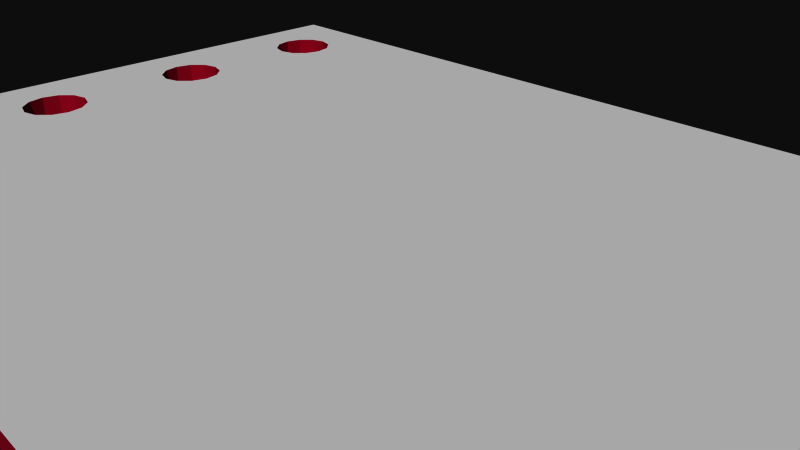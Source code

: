 # Source: 497.blend  (saved by Blender 2.72.0; exported with 4.5.12 LTS)
import bpy
from mathutils import Matrix  # noqa: F401  (used for matrix-valued properties, if any)

bpy.ops.wm.read_factory_settings(use_empty=True)
scene = bpy.context.scene
scene.name = 'Scene'

# ---- collections
col_collection_1 = bpy.data.collections.new('Collection 1'); scene.collection.children.link(col_collection_1)

# ---- materials (node trees are filled in below, after node groups)
mat_board = bpy.data.materials.new('board')
mat_board.alpha_threshold = 0.0
mat_board.use_transparent_shadow = False
mat_board.diffuse_color = (0.5961, 0.01569, 0.1098, 1.0)
mat_board.specular_color = (0.5961, 0.01569, 0.1098)
mat_board.roughness = 0.5
mat_tsilk = bpy.data.materials.new('tsilk')
mat_tsilk.alpha_threshold = 0.0
mat_tsilk.use_transparent_shadow = False
mat_tsilk.diffuse_color = (1.0, 1.0, 1.0, 1.0)
mat_tsilk.specular_color = (0.5961, 0.01569, 0.1098)
mat_tsilk.roughness = 0.5
mat_bsilk = bpy.data.materials.new('bsilk')
mat_bsilk.alpha_threshold = 0.0
mat_bsilk.use_transparent_shadow = False
mat_bsilk.diffuse_color = (1.0, 1.0, 1.0, 1.0)
mat_bsilk.specular_color = (0.5961, 0.01569, 0.1098)
mat_bsilk.roughness = 0.5

# ---- material node trees

# ---- world
world_world = bpy.data.worlds.new('World'); scene.world = world_world
world_world.color = (0.05088, 0.05088, 0.05088)
world_world.use_sun_shadow = False
world_world.sun_shadow_jitter_overblur = 0.0
world_world.cycles.sampling_method = 'MANUAL'
world_world.cycles.sample_map_resolution = 256

# ---- cameras
cam_camera = bpy.data.cameras.new('Camera')
cam_camera.clip_end = 100.0
cam_camera.lens = 35.0
cam_camera.sensor_width = 32.0
cam_camera.sensor_height = 18.0
cam_camera.ortho_scale = 7.314
cam_camera.dof.focus_distance = 0.0
cam_camera.dof.aperture_fstop = 128.0

# ---- meshes
me_sparkfun_adapter_ssop8_v10 = bpy.data.meshes.new('Sparkfun Adapter-Ssop8-V10')
me_sparkfun_adapter_ssop8_v10.from_pydata([(-7.62, -5.08, 0.8), (-6.858, -3.81, 0.8), (-7.62, 5.08, 0.8), (-6.79, -4.064, 0.8), (-6.604, -4.25, 0.8), (-6.35, -4.318, 0.8), (7.62, -5.08, 0.8), (-6.096, -4.25, 0.8), (-5.91, -4.064, 0.8), (-5.842, -3.81, 0.8), (-5.842, -1.27, 0.8), (-5.842, 1.27, 0.8), (6.096, -4.25, 0.8), (-5.842, 3.81, 0.8), (5.91, -4.064, 0.8), (5.842, -3.81, 0.8), (6.35, -4.318, 0.8), (6.604, -4.25, 0.8), (6.79, -4.064, 0.8), (6.858, -3.81, 0.8), (6.858, -1.27, 0.8), (6.858, 1.27, 0.8), (6.858, 3.81, 0.8), (-6.35, 4.318, 0.8), (7.62, 5.08, 0.8), (-6.604, 4.25, 0.8), (-6.79, 4.064, 0.8), (-6.858, 3.81, 0.8), (-6.096, 4.25, 0.8), (-5.91, 4.064, 0.8), (6.096, 4.25, 0.8), (5.91, 4.064, 0.8), (5.842, 3.81, 0.8), (5.842, 1.27, 0.8), (6.35, 4.318, 0.8), (6.604, 4.25, 0.8), (6.79, 4.064, 0.8), (5.91, 1.524, 0.8), (5.91, 3.556, 0.8), (6.096, 1.71, 0.8), (6.096, 3.37, 0.8), (6.35, 1.778, 0.8), (6.35, 3.302, 0.8), (6.604, 1.71, 0.8), (6.604, 3.37, 0.8), (6.79, 1.524, 0.8), (6.79, 3.556, 0.8), (5.91, -1.016, 0.8), (5.91, 1.016, 0.8), (6.096, -0.8301, 0.8), (6.096, 0.8301, 0.8), (6.35, -0.762, 0.8), (6.35, 0.762, 0.8), (6.604, -0.8301, 0.8), (6.604, 0.8301, 0.8), (6.79, -1.016, 0.8), (6.79, 1.016, 0.8), (5.91, -3.556, 0.8), (5.91, -1.524, 0.8), (6.096, -3.37, 0.8), (6.096, -1.71, 0.8), (6.35, -3.302, 0.8), (6.35, -1.778, 0.8), (6.604, -3.37, 0.8), (6.604, -1.71, 0.8), (6.79, -3.556, 0.8), (6.79, -1.524, 0.8), (-6.79, 1.524, 0.8), (-6.79, 3.556, 0.8), (-6.604, 3.37, 0.8), (-6.604, 1.71, 0.8), (-6.35, 3.302, 0.8), (-6.35, 1.778, 0.8), (-6.096, 1.71, 0.8), (-6.096, 3.37, 0.8), (-5.91, 3.556, 0.8), (-5.91, 1.524, 0.8), (-6.79, -1.016, 0.8), (-6.79, 1.016, 0.8), (-6.604, 0.8301, 0.8), (-6.604, -0.8301, 0.8), (-6.35, 0.762, 0.8), (-6.35, -0.762, 0.8), (-6.096, -0.8301, 0.8), (-6.096, 0.8301, 0.8), (-5.91, 1.016, 0.8), (-5.91, -1.016, 0.8), (-6.79, -3.556, 0.8), (-6.79, -1.524, 0.8), (-6.604, -1.71, 0.8), (-6.604, -3.37, 0.8), (-6.35, -1.778, 0.8), (-6.35, -3.302, 0.8), (-6.096, -3.37, 0.8), (-6.096, -1.71, 0.8), (-5.91, -1.524, 0.8), (-5.91, -3.556, 0.8), (5.91, 1.016, -0.8), (6.096, 0.8301, -0.8), (6.35, 0.762, -0.8), (6.604, 0.8301, -0.8), (6.79, 1.016, -0.8), (6.858, 1.27, -0.8), (6.858, 3.81, -0.8), (6.79, 4.064, -0.8), (6.79, 1.524, -0.8), (6.604, 1.71, -0.8), (6.35, 1.778, -0.8), (6.096, 1.71, -0.8), (5.91, 1.524, -0.8), (5.91, -1.524, -0.8), (6.096, -1.71, -0.8), (6.35, -1.778, -0.8), (6.604, -1.71, -0.8), (6.79, -1.524, -0.8), (6.858, -1.27, -0.8), (6.79, -4.064, -0.8), (6.858, -3.81, -0.8), (6.79, -1.016, -0.8), (6.604, -0.8301, -0.8), (6.35, -0.762, -0.8), (6.096, -0.8301, -0.8), (5.91, -1.016, -0.8), (6.096, -3.37, -0.8), (5.91, -3.556, -0.8), (5.842, -3.81, -0.8), (5.91, -4.064, -0.8), (6.096, -4.25, -0.8), (6.35, -4.318, -0.8), (6.604, -4.25, -0.8), (6.35, -3.302, -0.8), (-6.096, 3.37, -0.8), (-6.35, 3.302, -0.8), (-5.91, 3.556, -0.8), (-5.842, 3.81, -0.8), (6.79, -3.556, -0.8), (6.604, -3.37, -0.8), (-5.91, 4.064, -0.8), (-6.096, 4.25, -0.8), (-6.604, 3.37, -0.8), (-6.35, 4.318, -0.8), (-6.604, 4.25, -0.8), (-6.79, 4.064, -0.8), (-6.858, 3.81, -0.8), (-6.79, 3.556, -0.8), (-6.79, 1.016, -0.8), (-6.604, 0.8301, -0.8), (-6.35, 0.762, -0.8), (-6.096, 0.8301, -0.8), (-5.91, 1.016, -0.8), (-5.842, 1.27, -0.8), (-5.91, 1.524, -0.8), (-6.096, 1.71, -0.8), (-6.35, 1.778, -0.8), (-6.604, 1.71, -0.8), (-6.79, 1.524, -0.8), (-6.858, -1.27, -0.8), (-6.79, -1.524, -0.8), (-6.604, -1.71, -0.8), (-6.35, -1.778, -0.8), (-6.096, -1.71, -0.8), (-5.91, -1.524, -0.8), (-5.842, -1.27, -0.8), (-6.79, -1.016, -0.8), (-5.91, -4.064, -0.8), (-5.842, -3.81, -0.8), (-6.096, -0.8301, -0.8), (-5.91, -1.016, -0.8), (-6.35, -0.762, -0.8), (-6.604, -0.8301, -0.8), (-6.096, -4.25, -0.8), (-6.79, -3.556, -0.8), (-6.858, -3.81, -0.8), (-6.79, -4.064, -0.8), (-6.604, -4.25, -0.8), (-6.35, -4.318, -0.8), (6.604, 4.25, -0.8), (-5.91, -3.556, -0.8), (-6.096, -3.37, -0.8), (-6.35, -3.302, -0.8), (-6.604, -3.37, -0.8), (-7.62, 5.08, -0.8), (-7.62, -5.08, -0.8), (7.62, 5.08, -0.8), (6.096, 4.25, -0.8), (5.91, 4.064, -0.8), (5.842, 3.81, -0.8), (6.35, 4.318, -0.8), (7.62, -5.08, -0.8), (5.91, 3.556, -0.8), (6.096, 3.37, -0.8), (6.35, 3.302, -0.8), (6.604, 3.37, -0.8), (6.79, 3.556, -0.8), (5.842, -1.27, -0.8), (-6.858, 1.27, 0.8), (-6.858, -1.27, 0.8), (5.842, 1.27, -0.8), (5.842, -1.27, 0.8), (-6.858, 1.27, -0.8)], [], [(28, 138, 137, 29), (62, 64, 113, 112), (51, 49, 121, 120), (89, 91, 159, 158), (35, 34, 187, 176), (81, 84, 148, 147), (172, 182, 181, 143, 144, 154, 155, 199), (69, 71, 132, 139), (57, 59, 61, 63, 65, 66, 64, 62, 60, 58, 198, 32, 31, 13, 75, 74, 71, 69, 67, 70, 72, 73, 76, 11, 85, 84, 81, 79, 80, 82, 83, 86, 10, 95, 94, 93, 96, 9, 8, 7, 5, 4, 3, 1, 0, 6, 17, 16, 12, 14, 15), (71, 74, 131, 132), (96, 93, 178, 177), (33, 198, 47, 49, 51, 53, 55, 54, 52, 50, 48), (41, 39, 108, 107), (2, 24, 183, 181), (184, 30, 31, 185), (163, 77, 196, 156), (83, 82, 168, 166), (115, 118, 119, 120, 121, 122, 194, 197, 97, 98, 99, 100, 101, 102, 105, 183, 188), (28, 23, 140, 138), (35, 36, 22, 46, 44, 42, 40, 38, 32, 33, 37, 39, 41, 43, 45, 21, 56, 54, 55, 20, 66, 65, 19, 18, 17, 6, 24, 2, 0, 1, 87, 90, 92, 93, 94, 91, 89, 88, 196, 77, 80, 79, 78, 195, 67, 69, 68, 27, 26, 25, 23, 28, 29, 13, 31, 30, 34), (86, 167, 162, 10), (46, 193, 192, 44), (194, 198, 58, 110), (110, 58, 60, 111), (132, 131, 133, 134, 137, 138, 140, 141, 142, 143, 181, 183, 105, 106, 107, 108, 190, 191, 192, 193, 103, 104, 176, 187, 184, 185, 186, 189, 197, 194, 125, 126, 127, 128, 129, 116, 117, 135, 136, 130, 123, 124, 111, 112, 113, 114, 115, 188, 182, 172, 173, 174, 175, 170, 164, 165, 177, 178, 160, 161, 162, 167, 166, 168, 169, 163, 156, 199, 145, 146, 147, 148, 149, 150, 151, 152, 153, 154, 144, 139), (13, 134, 133, 75), (33, 197, 109, 37), (93, 92, 179, 178), (186, 32, 38, 189), (75, 133, 131, 74), (42, 44, 192, 191), (95, 161, 160, 94), (12, 16, 128, 127), (53, 119, 118, 55), (50, 52, 99, 98), (199, 195, 78, 145), (10, 162, 161, 95), (97, 48, 50, 98), (91, 94, 160, 159), (141, 25, 26, 142), (9, 165, 164, 8), (19, 117, 116, 18), (4, 5, 175, 174), (63, 136, 135, 65), (73, 72, 153, 152), (36, 104, 103, 22), (23, 25, 141, 140), (29, 137, 134, 13), (173, 3, 4, 174), (45, 105, 102, 21), (180, 90, 87, 171), (123, 59, 57, 124), (197, 33, 48, 97), (43, 106, 105, 45), (169, 80, 77, 163), (2, 181, 182, 0), (92, 90, 180, 179), (142, 26, 27, 143), (72, 70, 154, 153), (34, 30, 184, 187), (189, 38, 40, 190), (7, 8, 164, 170), (43, 41, 107, 106), (66, 114, 113, 64), (145, 78, 79, 146), (125, 15, 14, 126), (79, 81, 147, 146), (6, 0, 182, 188), (156, 196, 88, 157), (157, 88, 89, 158), (185, 31, 32, 186), (56, 101, 100, 54), (82, 80, 169, 168), (11, 150, 149, 85), (110, 111, 124, 125, 194), (180, 171, 172, 156, 157, 158, 159, 160, 178, 179), (155, 67, 195, 199), (5, 7, 170, 175), (21, 102, 101, 56), (65, 135, 117, 19), (124, 57, 15, 125), (76, 151, 150, 11), (63, 61, 130, 136), (108, 39, 37, 109), (20, 115, 114, 66), (85, 149, 148, 84), (18, 116, 129, 17), (121, 49, 47, 122), (52, 54, 100, 99), (35, 176, 104, 36), (55, 118, 115, 20), (183, 24, 6, 188), (96, 177, 165, 9), (126, 14, 12, 127), (61, 59, 123, 130), (171, 87, 1, 172), (60, 62, 112, 111), (40, 42, 191, 190), (86, 83, 166, 167), (16, 17, 129, 128), (172, 1, 3, 173), (154, 70, 67, 155), (73, 152, 151, 76), (22, 103, 193, 46), (143, 27, 68, 144), (144, 68, 69, 139), (122, 47, 198, 194), (53, 51, 120, 119), (108, 109, 197, 189, 190), (32, 198, 33), (172, 199, 156)])
me_sparkfun_adapter_ssop8_v10.polygons.foreach_set('material_index', [0, 0, 0, 0, 0, 0, 2, 0, 1, 0, 0, 1, 0, 0, 0, 0, 0, 2, 0, 1, 0, 0, 0, 0, 2, 0, 0, 0, 0, 0, 0, 0, 0, 0, 0, 0, 0, 0, 0, 0, 0, 0, 0, 0, 0, 0, 0, 0, 0, 0, 0, 0, 0, 0, 0, 0, 0, 0, 0, 0, 0, 0, 0, 0, 0, 0, 0, 0, 0, 0, 0, 0, 0, 0, 2, 2, 0, 0, 0, 0, 0, 0, 0, 0, 0, 0, 0, 0, 0, 0, 0, 0, 0, 0, 0, 0, 0, 0, 0, 0, 0, 0, 0, 0, 0, 0, 0, 0, 2, 0, 0])
_uv = me_sparkfun_adapter_ssop8_v10.uv_layers.new(name='UVMap')
_uv.uv.foreach_set('vector', [0.0, 0.0, 1.0, 0.0, 1.0, 1.0, 0.0, 1.0, 0.0, 0.0, 1.0, 0.0, 1.0, 1.0, 0.0, 1.0, 0.0, 0.0, 1.0, 0.0, 1.0, 1.0, 0.0, 1.0, 0.0, 0.0, 1.0, 0.0, 1.0, 1.0, 0.0, 1.0, 0.0, 0.0, 1.0, 0.0, 1.0, 1.0, 0.0, 1.0, 0.0, 0.0, 1.0, 0.0, 1.0, 1.0, 0.0, 1.0, 0.05, 0.875, 0.0, 1.0, -3.979e-08, 3.874e-07, 0.05, 0.125, 0.05447, 0.15, 0.06667, 0.3317, 0.05447, 0.35, 0.05, 0.375, 0.0, 0.0, 1.0, 0.0, 1.0, 1.0, 0.0, 1.0, 0.1122, 0.85, 0.1, 0.8317, 0.08333, 0.825, 0.06667, 0.8317, 0.05447, 0.85, 0.05447, 0.65, 0.06667, 0.6683, 0.08333, 0.675, 0.1, 0.6683, 0.1122, 0.65, 0.1167, 0.625, 0.1167, 0.125, 0.1122, 0.1, 0.8833, 0.125, 0.8878, 0.15, 0.9, 0.1683, 0.9167, 0.175, 0.9333, 0.1683, 0.9455, 0.35, 0.9333, 0.3317, 0.9167, 0.325, 0.9, 0.3317, 0.8878, 0.35, 0.8833, 0.375, 0.8878, 0.4, 0.9, 0.4183, 0.9167, 0.425, 0.9333, 0.4183, 0.9333, 0.5817, 0.9167, 0.575, 0.9, 0.5817, 0.8878, 0.6, 0.8833, 0.625, 0.8878, 0.65, 0.9, 0.6683, 0.9, 0.8317, 0.8878, 0.85, 0.8833, 0.875, 0.8878, 0.9, 0.9, 0.9183, 0.9167, 0.925, 0.9333, 0.9183, 0.9455, 0.9, 0.95, 0.875, 1.0, 1.0, -3.979e-08, 1.0, 0.06667, 0.9183, 0.08333, 0.925, 0.1, 0.9183, 0.1122, 0.9, 0.1167, 0.875, 0.0, 0.0, 1.0, 0.0, 1.0, 1.0, 0.0, 1.0, 0.0, 0.0, 1.0, 0.0, 1.0, 1.0, 0.0, 1.0, 0.1167, 0.375, 0.1167, 0.625, 0.1122, 0.6, 0.1, 0.5817, 0.08333, 0.575, 0.06667, 0.5817, 0.05447, 0.6, 0.06667, 0.4183, 0.08333, 0.425, 0.1, 0.4183, 0.1122, 0.4, 0.0, 0.0, 1.0, 0.0, 1.0, 1.0, 0.0, 1.0, 0.0, 0.0, 1.0, 0.0, 1.0, 1.0, 0.0, 1.0, 0.0, 0.0, 1.0, 0.0, 1.0, 1.0, 0.0, 1.0, 0.0, 0.0, 1.0, 0.0, 1.0, 1.0, 0.0, 1.0, 0.0, 0.0, 1.0, 0.0, 1.0, 1.0, 0.0, 1.0, 0.95, 0.625, 0.9455, 0.6, 0.9333, 0.5817, 0.9167, 0.575, 0.9, 0.5817, 0.8878, 0.6, 0.8833, 0.625, 0.8833, 0.375, 0.8878, 0.4, 0.9, 0.4183, 0.9167, 0.425, 0.9333, 0.4183, 0.9455, 0.4, 0.95, 0.375, 0.9455, 0.35, 1.0, 0.0, 1.0, 1.0, 0.0, 0.0, 1.0, 0.0, 1.0, 1.0, 0.0, 1.0, 0.06667, 0.0817, 0.05447, 0.1, 0.05, 0.125, 0.05447, 0.15, 0.06667, 0.1683, 0.08333, 0.175, 0.1, 0.1683, 0.1122, 0.15, 0.1167, 0.125, 0.1167, 0.375, 0.1122, 0.35, 0.1, 0.3317, 0.08333, 0.325, 0.06667, 0.3317, 0.05447, 0.35, 0.05, 0.375, 0.05447, 0.4, 0.06667, 0.4183, 0.05447, 0.6, 0.05, 0.625, 0.05447, 0.65, 0.05447, 0.85, 0.05, 0.875, 0.05447, 0.9, 0.06667, 0.9183, -3.979e-08, 1.0, 0.0, 1.49e-07, 1.0, 0.0, 1.0, 1.0, 0.95, 0.875, 0.9455, 0.85, 0.9333, 0.8317, 0.9167, 0.825, 0.9, 0.8317, 0.9, 0.6683, 0.9167, 0.675, 0.9333, 0.6683, 0.9455, 0.65, 0.95, 0.625, 0.9455, 0.6, 0.9333, 0.5817, 0.9333, 0.4183, 0.9455, 0.4, 0.95, 0.375, 0.9455, 0.35, 0.9333, 0.1683, 0.9455, 0.15, 0.95, 0.125, 0.9455, 0.1, 0.9333, 0.0817, 0.9167, 0.075, 0.9, 0.0817, 0.8878, 0.1, 0.8833, 0.125, 0.1122, 0.1, 0.1, 0.0817, 0.08333, 0.075, 0.0, 0.0, 1.0, 0.0, 1.0, 1.0, 0.0, 1.0, 0.0, 0.0, 1.0, 0.0, 1.0, 1.0, 0.0, 1.0, 0.0, 0.0, 1.0, 0.0, 1.0, 1.0, 0.0, 1.0, 0.0, 0.0, 1.0, 0.0, 1.0, 1.0, 0.0, 1.0, 0.08333, 0.175, 0.1, 0.1683, 0.1122, 0.15, 0.1167, 0.125, 0.1122, 0.1, 0.1, 0.0817, 0.08333, 0.075, 0.06667, 0.0817, 0.05447, 0.1, 0.05, 0.125, -3.979e-08, 3.874e-07, 1.0, 0.0, 0.9455, 0.35, 0.9333, 0.3317, 0.9167, 0.325, 0.9, 0.3317, 0.9, 0.1683, 0.9167, 0.175, 0.9333, 0.1683, 0.9455, 0.15, 0.95, 0.125, 0.9455, 0.1, 0.9333, 0.0817, 0.9167, 0.075, 0.9, 0.0817, 0.8878, 0.1, 0.8833, 0.125, 0.8878, 0.15, 0.8833, 0.375, 0.8833, 0.625, 0.8833, 0.875, 0.8878, 0.9, 0.9, 0.9183, 0.9167, 0.925, 0.9333, 0.9183, 0.9455, 0.9, 0.95, 0.875, 0.9455, 0.85, 0.9333, 0.8317, 0.9167, 0.825, 0.9, 0.8317, 0.8878, 0.85, 0.9, 0.6683, 0.9167, 0.675, 0.9333, 0.6683, 0.9455, 0.65, 0.95, 0.625, 1.0, 1.0, 0.0, 1.0, 0.05, 0.875, 0.05447, 0.9, 0.06667, 0.9183, 0.08333, 0.925, 0.1, 0.9183, 0.1122, 0.9, 0.1167, 0.875, 0.1122, 0.85, 0.1, 0.8317, 0.1, 0.6683, 0.1122, 0.65, 0.1167, 0.625, 0.1122, 0.6, 0.1, 0.5817, 0.08333, 0.575, 0.06667, 0.5817, 0.05447, 0.6, 0.05, 0.625, 0.05, 0.375, 0.05447, 0.4, 0.06667, 0.4183, 0.08333, 0.425, 0.1, 0.4183, 0.1122, 0.4, 0.1167, 0.375, 0.1122, 0.35, 0.1, 0.3317, 0.08333, 0.325, 0.06667, 0.3317, 0.05447, 0.15, 0.06667, 0.1683, 0.0, 0.0, 1.0, 0.0, 1.0, 1.0, 0.0, 1.0, 0.0, 0.0, 1.0, 0.0, 1.0, 1.0, 0.0, 1.0, 0.0, 0.0, 1.0, 0.0, 1.0, 1.0, 0.0, 1.0, 0.0, 0.0, 1.0, 0.0, 1.0, 1.0, 0.0, 1.0, 0.0, 0.0, 1.0, 0.0, 1.0, 1.0, 0.0, 1.0, 0.0, 0.0, 1.0, 0.0, 1.0, 1.0, 0.0, 1.0, 0.0, 0.0, 1.0, 0.0, 1.0, 1.0, 0.0, 1.0, 0.0, 0.0, 1.0, 0.0, 1.0, 1.0, 0.0, 1.0, 0.0, 0.0, 1.0, 0.0, 1.0, 1.0, 0.0, 1.0, 0.0, 0.0, 1.0, 0.0, 1.0, 1.0, 0.0, 1.0, 0.0, 0.0, 1.0, 0.0, 1.0, 1.0, 0.0, 1.0, 0.0, 0.0, 1.0, 0.0, 1.0, 1.0, 0.0, 1.0, 0.0, 0.0, 1.0, 0.0, 1.0, 1.0, 0.0, 1.0, 0.0, 0.0, 1.0, 0.0, 1.0, 1.0, 0.0, 1.0, 0.0, 0.0, 1.0, 0.0, 1.0, 1.0, 0.0, 1.0, 0.0, 0.0, 1.0, 0.0, 1.0, 1.0, 0.0, 1.0, 0.0, 0.0, 1.0, 0.0, 1.0, 1.0, 0.0, 1.0, 0.0, 0.0, 1.0, 0.0, 1.0, 1.0, 0.0, 1.0, 0.0, 0.0, 1.0, 0.0, 1.0, 1.0, 0.0, 1.0, 0.0, 0.0, 1.0, 0.0, 1.0, 1.0, 0.0, 1.0, 0.0, 0.0, 1.0, 0.0, 1.0, 1.0, 0.0, 1.0, 0.0, 0.0, 1.0, 0.0, 1.0, 1.0, 0.0, 1.0, 0.0, 0.0, 1.0, 0.0, 1.0, 1.0, 0.0, 1.0, 0.0, 0.0, 1.0, 0.0, 1.0, 1.0, 0.0, 1.0, 0.0, 0.0, 1.0, 0.0, 1.0, 1.0, 0.0, 1.0, 0.0, 0.0, 1.0, 0.0, 1.0, 1.0, 0.0, 1.0, 0.0, 0.0, 1.0, 0.0, 1.0, 1.0, 0.0, 1.0, 0.0, 0.0, 1.0, 0.0, 1.0, 1.0, 0.0, 1.0, 0.0, 0.0, 1.0, 0.0, 1.0, 1.0, 0.0, 1.0, 0.0, 0.0, 1.0, 0.0, 1.0, 1.0, 0.0, 1.0, 0.0, 0.0, 1.0, 0.0, 1.0, 1.0, 0.0, 1.0, 0.0, 0.0, 1.0, 0.0, 1.0, 1.0, 0.0, 1.0, 0.0, 0.0, 1.0, 0.0, 1.0, 1.0, 0.0, 1.0, 0.0, 0.0, 1.0, 0.0, 1.0, 1.0, 0.0, 1.0, 0.0, 0.0, 1.0, 0.0, 1.0, 1.0, 0.0, 1.0, 0.0, 0.0, 1.0, 0.0, 1.0, 1.0, 0.0, 1.0, 0.0, 0.0, 1.0, 0.0, 1.0, 1.0, 0.0, 1.0, 0.0, 0.0, 1.0, 0.0, 1.0, 1.0, 0.0, 1.0, 0.0, 0.0, 1.0, 0.0, 1.0, 1.0, 0.0, 1.0, 0.0, 0.0, 1.0, 0.0, 1.0, 1.0, 0.0, 1.0, 0.0, 0.0, 1.0, 0.0, 1.0, 1.0, 0.0, 1.0, 0.0, 0.0, 1.0, 0.0, 1.0, 1.0, 0.0, 1.0, 0.0, 0.0, 1.0, 0.0, 1.0, 1.0, 0.0, 1.0, 0.0, 0.0, 1.0, 0.0, 1.0, 1.0, 0.0, 1.0, 0.0, 0.0, 1.0, 0.0, 1.0, 1.0, 0.0, 1.0, 0.0, 0.0, 1.0, 0.0, 1.0, 1.0, 0.0, 1.0, 0.0, 0.0, 1.0, 0.0, 1.0, 1.0, 0.0, 1.0, 0.0, 0.0, 1.0, 0.0, 1.0, 1.0, 0.0, 1.0, 0.0, 0.0, 1.0, 0.0, 1.0, 1.0, 0.0, 1.0, 0.8878, 0.65, 0.9, 0.6683, 0.8878, 0.85, 0.8833, 0.875, 0.8833, 0.625, 0.06667, 0.8317, 0.05447, 0.85, 0.05, 0.875, 0.05, 0.625, 0.05447, 0.65, 0.06667, 0.6683, 0.08333, 0.675, 0.1, 0.6683, 0.1, 0.8317, 0.08333, 0.825, 0.0, 0.0, 1.0, 0.0, 1.0, 1.0, 0.0, 1.0, 0.0, 0.0, 1.0, 0.0, 1.0, 1.0, 0.0, 1.0, 0.0, 0.0, 1.0, 0.0, 1.0, 1.0, 0.0, 1.0, 0.0, 0.0, 1.0, 0.0, 1.0, 1.0, 0.0, 1.0, 0.0, 0.0, 1.0, 0.0, 1.0, 1.0, 0.0, 1.0, 0.0, 0.0, 1.0, 0.0, 1.0, 1.0, 0.0, 1.0, 0.0, 0.0, 1.0, 0.0, 1.0, 1.0, 0.0, 1.0, 0.0, 0.0, 1.0, 0.0, 1.0, 1.0, 0.0, 1.0, 0.0, 0.0, 1.0, 0.0, 1.0, 1.0, 0.0, 1.0, 0.0, 0.0, 1.0, 0.0, 1.0, 1.0, 0.0, 1.0, 0.0, 0.0, 1.0, 0.0, 1.0, 1.0, 0.0, 1.0, 0.0, 0.0, 1.0, 0.0, 1.0, 1.0, 0.0, 1.0, 0.0, 0.0, 1.0, 0.0, 1.0, 1.0, 0.0, 1.0, 0.0, 0.0, 1.0, 0.0, 1.0, 1.0, 0.0, 1.0, 0.0, 0.0, 1.0, 0.0, 1.0, 1.0, 0.0, 1.0, 0.0, 0.0, 1.0, 0.0, 1.0, 1.0, 0.0, 1.0, 0.0, 0.0, 1.0, 0.0, 1.0, 1.0, 0.0, 1.0, 0.0, 0.0, 1.0, 0.0, 1.0, 1.0, 0.0, 1.0, 0.0, 0.0, 1.0, 0.0, 1.0, 1.0, 0.0, 1.0, 0.0, 0.0, 1.0, 0.0, 1.0, 1.0, 0.0, 1.0, 0.0, 0.0, 1.0, 0.0, 1.0, 1.0, 0.0, 1.0, 0.0, 0.0, 1.0, 0.0, 1.0, 1.0, 0.0, 1.0, 0.0, 0.0, 1.0, 0.0, 1.0, 1.0, 0.0, 1.0, 0.0, 0.0, 1.0, 0.0, 1.0, 1.0, 0.0, 1.0, 0.0, 0.0, 1.0, 0.0, 1.0, 1.0, 0.0, 1.0, 0.0, 0.0, 1.0, 0.0, 1.0, 1.0, 0.0, 1.0, 0.0, 0.0, 1.0, 0.0, 1.0, 1.0, 0.0, 1.0, 0.0, 0.0, 1.0, 0.0, 1.0, 1.0, 0.0, 1.0, 0.0, 0.0, 1.0, 0.0, 1.0, 1.0, 0.0, 1.0, 0.0, 0.0, 1.0, 0.0, 1.0, 1.0, 0.0, 1.0, 0.0, 0.0, 1.0, 0.0, 1.0, 1.0, 0.0, 1.0, 0.0, 0.0, 1.0, 0.0, 1.0, 1.0, 0.0, 1.0, 0.9, 0.3317, 0.8878, 0.35, 0.8833, 0.375, 0.8878, 0.15, 0.9, 0.1683, 0.0, 0.0, 1.0, 0.0, 1.0, 1.0, 0.0, 0.0, 1.0, 0.0, 1.0, 1.0])
me_sparkfun_adapter_ssop8_v10.materials.append(mat_board)
me_sparkfun_adapter_ssop8_v10.materials.append(mat_tsilk)
me_sparkfun_adapter_ssop8_v10.materials.append(mat_bsilk)
me_sparkfun_adapter_ssop8_v10.use_remesh_preserve_volume = False
me_sparkfun_adapter_ssop8_v10.use_remesh_preserve_attributes = False
me_sparkfun_adapter_ssop8_v10.use_mirror_vertex_groups = False
me_sparkfun_adapter_ssop8_v10.update()

# ---- objects
ob_sparkfun_adapter_ssop8_v10 = bpy.data.objects.new('Sparkfun Adapter-Ssop8-V10', me_sparkfun_adapter_ssop8_v10)
ob_camera = bpy.data.objects.new('Camera', cam_camera)

# ---- transforms, parenting, visibility, modifiers, constraints
ob_sparkfun_adapter_ssop8_v10.location = (0.0, 0.0, 0.0)
ob_sparkfun_adapter_ssop8_v10.lineart.crease_threshold = 0.0
ob_camera.location = (7.481, -6.508, 5.344)
ob_camera.rotation_euler = (1.109, 0.01082, 0.8149)
ob_camera.lock_rotations_4d = False
ob_camera.empty_display_type = 'ARROWS'
ob_camera.color = (0.0, 0.0, 0.0, 0.0)
ob_camera.display_type = 'WIRE'
ob_camera.lineart.crease_threshold = 0.0

# ---- collection membership
col_collection_1.objects.link(ob_sparkfun_adapter_ssop8_v10)
col_collection_1.objects.link(ob_camera)

# ---- scene / render settings (as saved in the file)
scene.camera = ob_camera
scene.frame_start = 1; scene.frame_end = 250; scene.frame_set(1)
scene.render.engine = 'BLENDER_EEVEE_NEXT'
scene.render.resolution_percentage = 50
scene.render.dither_intensity = 0.0
scene.cycles.use_denoising = False
scene.cycles.samples = 10
scene.cycles.sampling_pattern = 'TABULATED_SOBOL'
scene.cycles.light_sampling_threshold = 0.0
scene.cycles.use_adaptive_sampling = False
scene.cycles.use_light_tree = False
scene.cycles.blur_glossy = 0.0
scene.cycles.pixel_filter_type = 'GAUSSIAN'
scene.cycles.sample_clamp_indirect = 0.0
scene.view_settings.view_transform = 'Raw'
bpy.context.view_layer.update()

# ---- added for rendering (the .blend has no usable light): sun
light_auto_sun = bpy.data.lights.new('AutoSun', 'SUN')
light_auto_sun.energy = 3.0
light_auto_sun.angle = 0.0523599
ob_auto_sun = bpy.data.objects.new('AutoSun', light_auto_sun)
scene.collection.objects.link(ob_auto_sun)
ob_auto_sun.rotation_euler = (0.872665, 0.174533, 0.523599)
bpy.context.view_layer.update()
